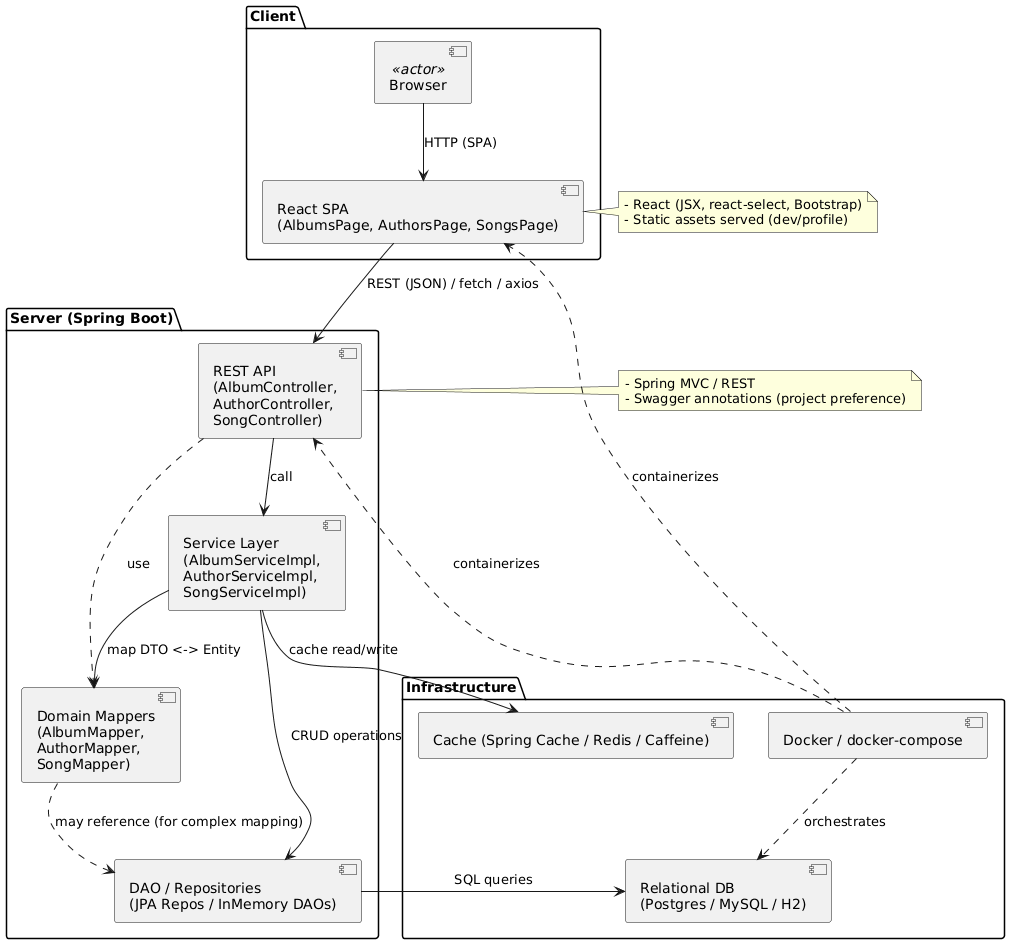

The diagram above was rendered by PlantUML. Its source (embedded in the PNG):
@startuml
' Диаграмма компонентов для dstpia/MusicRecommends

package "Client" {
  [Browser] <<actor>>
  component "React SPA\n(AlbumsPage, AuthorsPage, SongsPage)" as Frontend
}

package "Server (Spring Boot)" {
  component "REST API\n(AlbumController,\nAuthorController,\nSongController)" as Controllers
  component "Service Layer\n(AlbumServiceImpl,\nAuthorServiceImpl,\nSongServiceImpl)" as Services
  component "Domain Mappers\n(AlbumMapper,\nAuthorMapper,\nSongMapper)" as Mappers
  component "DAO / Repositories\n(JPA Repos / InMemory DAOs)" as Repos
}

package "Infrastructure" {
  component "Relational DB\n(Postgres / MySQL / H2)" as Database
  component "Cache (Spring Cache / Redis / Caffeine)" as Cache
  component "Docker / docker-compose" as Docker
}

' Взаимодействия
Browser --> Frontend : HTTP (SPA)
Frontend --> Controllers : REST (JSON) / fetch / axios
Controllers --> Services : call
Services --> Repos : CRUD operations
Services --> Mappers : map DTO <-> Entity
Services --> Cache : cache read/write
Repos --> Database : SQL queries
Docker ..> Frontend : containerizes
Docker ..> Controllers : containerizes
Docker ..> Database : orchestrates

' Дополнительные связи (инфраструктурные)
Controllers ..> Mappers : use
Mappers ..> Repos : may reference (for complex mapping)

' Легенда
note right of Frontend
  - React (JSX, react-select, Bootstrap)
  - Static assets served (dev/profile)
end note

note left of Controllers
  - Spring MVC / REST
  - Swagger annotations (project preference)
end note
@enduml